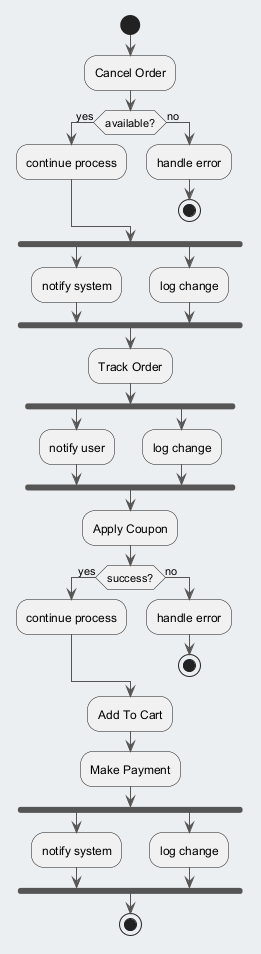

The diagram above was rendered by PlantUML. Its source (embedded in the PNG):
@startuml
skinparam backgroundColor #ECEFF1
skinparam classBackgroundColor #FFFFFF
skinparam classBorderColor #455A64
skinparam ArrowColor #555555
start
:Cancel Order;
if (available?) then (yes)
:continue process;
else (no)
:handle error;
stop
endif
fork
:notify system;
fork again
:log change;
end fork
:Track Order;
fork
:notify user;
fork again
:log change;
end fork
:Apply Coupon;
if (success?) then (yes)
:continue process;
else (no)
:handle error;
stop
endif
:Add To Cart;
:Make Payment;
fork
:notify system;
fork again
:log change;
end fork
stop
@enduml